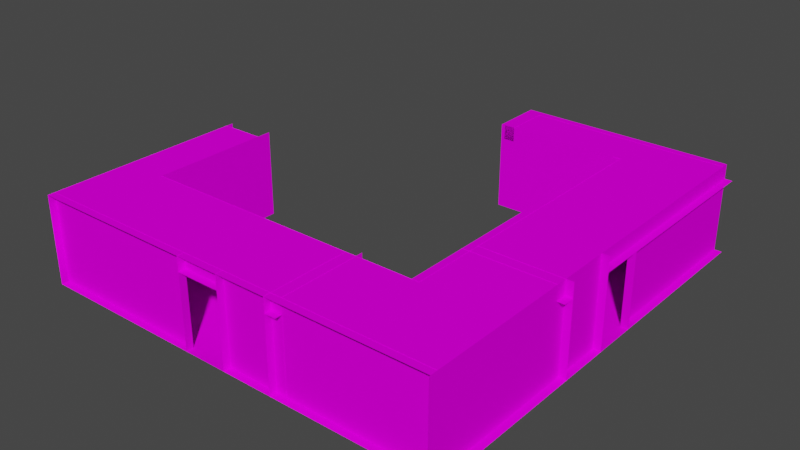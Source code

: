 # Source: room2C_LczLockroomBroken.blend  (saved by Blender 2.90.8; exported with 4.5.12 LTS)
import bpy
from mathutils import Matrix  # noqa: F401  (used for matrix-valued properties, if any)

bpy.ops.wm.read_factory_settings(use_empty=True)
scene = bpy.context.scene
scene.name = 'Scene'

# ---- collections
col_collection = bpy.data.collections.new('Collection'); scene.collection.children.link(col_collection)

# ---- images (referenced by path relative to the original .blend; pixels are not part of the script)
import os
ASSET_DIR = os.environ.get("B2B_ASSET_DIR", "")  # directory of the original .blend (textures are referenced by path, not embedded)
HERE = os.path.dirname(os.path.abspath(__file__))  # packed textures are extracted next to this script under _unpacked/

def load_image(name, relpath, width, height, colorspace="sRGB"):
    """Load a texture the original file referenced (path relative to the .blend, or extracted next to this script)."""
    p = next((c for c in (os.path.join(HERE, relpath), os.path.join(ASSET_DIR, relpath)) if relpath and os.path.exists(c)), "")
    if p:
        img = bpy.data.images.load(p, check_existing=True)
        img.name = name
    else:  # same state as the original file: an image datablock whose file is absent (Cycles renders it pink)
        img = bpy.data.images.new(name, width, height)
        img.source = "FILE"
        img.filepath = "//" + (relpath or name)
    img.colorspace_settings.name = colorspace
    return img
img_whitewall_jpg_001 = load_image('whitewall.jpg.001', 'whitewall.jpg', 1024, 1024, 'sRGB')
img_miscsigns_jpg_001 = load_image('miscsigns.jpg.001', 'miscsigns.jpg', 1024, 1024, 'sRGB')
img_concretefloor_jpg_001 = load_image('concretefloor.jpg.001', 'concretefloor.jpg', 1024, 1024, 'sRGB')
img_misc_jpg_001 = load_image('misc.jpg.001', 'misc.jpg', 1024, 1024, 'sRGB')

# ---- materials (node trees are filled in below, after node groups)
mat_drawnmesh0 = bpy.data.materials.new('drawnmesh0')
mat_drawnmesh0.use_transparent_shadow = False
mat_drawnmesh0.diffuse_color = (0.7529, 0.7529, 0.7529, 1.0)
mat_drawnmesh0.roughness = 0.7892
mat_drawnmesh0.specular_intensity = 0.0
mat_drawnmesh1 = bpy.data.materials.new('drawnmesh1')
mat_drawnmesh1.use_transparent_shadow = False
mat_drawnmesh1.diffuse_color = (0.7529, 0.7529, 0.7529, 1.0)
mat_drawnmesh1.roughness = 0.7892
mat_drawnmesh1.specular_intensity = 0.0
mat_drawnmesh2 = bpy.data.materials.new('drawnmesh2')
mat_drawnmesh2.use_transparent_shadow = False
mat_drawnmesh2.diffuse_color = (0.7529, 0.7529, 0.7529, 1.0)
mat_drawnmesh2.roughness = 0.7892
mat_drawnmesh2.specular_intensity = 0.0
mat_drawnmesh3 = bpy.data.materials.new('drawnmesh3')
mat_drawnmesh3.use_transparent_shadow = False
mat_drawnmesh3.diffuse_color = (0.7529, 0.7529, 0.7529, 1.0)
mat_drawnmesh3.roughness = 0.7892
mat_drawnmesh3.specular_intensity = 0.0
mat_drawnmesh4 = bpy.data.materials.new('drawnmesh4')
mat_drawnmesh4.use_transparent_shadow = False
mat_drawnmesh4.diffuse_color = (0.7529, 0.7529, 0.7529, 1.0)
mat_drawnmesh4.roughness = 0.7892
mat_drawnmesh4.specular_intensity = 0.0
mat_drawnmesh5 = bpy.data.materials.new('drawnmesh5')
mat_drawnmesh5.use_transparent_shadow = False
mat_drawnmesh5.diffuse_color = (0.7529, 0.7529, 0.7529, 1.0)
mat_drawnmesh5.roughness = 0.7892
mat_drawnmesh5.specular_intensity = 0.0

# ---- material node trees
mat_drawnmesh0.use_nodes = True; mat_drawnmesh0.node_tree.nodes.clear()
_N = mat_drawnmesh0.node_tree.nodes; _L = mat_drawnmesh0.node_tree.links
n0 = _N.new('ShaderNodeBsdfPrincipled'); n0.name = 'Principled BSDF'; n0.location = (10, 300)
n0.distribution = 'GGX'
n0.subsurface_method = 'BURLEY'
n0.inputs[2].default_value = 0.7892
n0.inputs[3].default_value = 1.45
n0.inputs[13].default_value = 0.0
n0.inputs[27].default_value = (0.0, 0.0, 0.0, 1.0)
n0.inputs[28].default_value = 1.0
n1 = _N.new('ShaderNodeOutputMaterial'); n1.name = 'Material Output'; n1.location = (300, 300)
n2 = _N.new('ShaderNodeTexImage'); n2.name = 'Image Texture'; n2.location = (-300, 600)
n2.image = img_whitewall_jpg_001
_L.new(n0.outputs[0], n1.inputs[0])
_L.new(n2.outputs[0], n0.inputs[0])
n1.is_active_output = True
mat_drawnmesh1.use_nodes = True; mat_drawnmesh1.node_tree.nodes.clear()
_N = mat_drawnmesh1.node_tree.nodes; _L = mat_drawnmesh1.node_tree.links
n0 = _N.new('ShaderNodeBsdfPrincipled'); n0.name = 'Principled BSDF'; n0.location = (10, 300)
n0.distribution = 'GGX'
n0.subsurface_method = 'BURLEY'
n0.inputs[2].default_value = 0.7892
n0.inputs[3].default_value = 1.45
n0.inputs[13].default_value = 0.0
n0.inputs[27].default_value = (0.0, 0.0, 0.0, 1.0)
n0.inputs[28].default_value = 1.0
n1 = _N.new('ShaderNodeOutputMaterial'); n1.name = 'Material Output'; n1.location = (300, 300)
n2 = _N.new('ShaderNodeTexImage'); n2.name = 'Image Texture'; n2.location = (-300, 600)
n2.image = img_miscsigns_jpg_001
_L.new(n0.outputs[0], n1.inputs[0])
_L.new(n2.outputs[0], n0.inputs[0])
n1.is_active_output = True
mat_drawnmesh2.use_nodes = True; mat_drawnmesh2.node_tree.nodes.clear()
_N = mat_drawnmesh2.node_tree.nodes; _L = mat_drawnmesh2.node_tree.links
n0 = _N.new('ShaderNodeBsdfPrincipled'); n0.name = 'Principled BSDF'; n0.location = (10, 300)
n0.distribution = 'GGX'
n0.subsurface_method = 'BURLEY'
n0.inputs[2].default_value = 0.7892
n0.inputs[3].default_value = 1.45
n0.inputs[13].default_value = 0.0
n0.inputs[27].default_value = (0.0, 0.0, 0.0, 1.0)
n0.inputs[28].default_value = 1.0
n1 = _N.new('ShaderNodeOutputMaterial'); n1.name = 'Material Output'; n1.location = (300, 300)
n2 = _N.new('ShaderNodeTexImage'); n2.name = 'Image Texture'; n2.location = (-300, 600)
n2.image = img_concretefloor_jpg_001
_L.new(n0.outputs[0], n1.inputs[0])
_L.new(n2.outputs[0], n0.inputs[0])
n1.is_active_output = True
mat_drawnmesh3.use_nodes = True; mat_drawnmesh3.node_tree.nodes.clear()
_N = mat_drawnmesh3.node_tree.nodes; _L = mat_drawnmesh3.node_tree.links
n0 = _N.new('ShaderNodeBsdfPrincipled'); n0.name = 'Principled BSDF'; n0.location = (10, 300)
n0.distribution = 'GGX'
n0.subsurface_method = 'BURLEY'
n0.inputs[2].default_value = 0.7892
n0.inputs[3].default_value = 1.45
n0.inputs[13].default_value = 0.0
n0.inputs[27].default_value = (0.0, 0.0, 0.0, 1.0)
n0.inputs[28].default_value = 1.0
n1 = _N.new('ShaderNodeOutputMaterial'); n1.name = 'Material Output'; n1.location = (300, 300)
n2 = _N.new('ShaderNodeTexImage'); n2.name = 'Image Texture'; n2.location = (-300, 600)
n2.image = img_misc_jpg_001
_L.new(n0.outputs[0], n1.inputs[0])
_L.new(n2.outputs[0], n0.inputs[0])
n1.is_active_output = True
mat_drawnmesh4.use_nodes = True; mat_drawnmesh4.node_tree.nodes.clear()
_N = mat_drawnmesh4.node_tree.nodes; _L = mat_drawnmesh4.node_tree.links
n0 = _N.new('ShaderNodeBsdfPrincipled'); n0.name = 'Principled BSDF'; n0.location = (10, 300)
n0.distribution = 'GGX'
n0.subsurface_method = 'BURLEY'
n0.inputs[2].default_value = 0.7892
n0.inputs[3].default_value = 1.45
n0.inputs[13].default_value = 0.0
n0.inputs[27].default_value = (0.0, 0.0, 0.0, 1.0)
n0.inputs[28].default_value = 1.0
n1 = _N.new('ShaderNodeOutputMaterial'); n1.name = 'Material Output'; n1.location = (300, 300)
n2 = _N.new('ShaderNodeTexImage'); n2.name = 'Image Texture'; n2.location = (-300, 600)
n2.image = img_concretefloor_jpg_001
_L.new(n0.outputs[0], n1.inputs[0])
_L.new(n2.outputs[0], n0.inputs[0])
n1.is_active_output = True
mat_drawnmesh5.use_nodes = True; mat_drawnmesh5.node_tree.nodes.clear()
_N = mat_drawnmesh5.node_tree.nodes; _L = mat_drawnmesh5.node_tree.links
n0 = _N.new('ShaderNodeBsdfPrincipled'); n0.name = 'Principled BSDF'; n0.location = (10, 300)
n0.distribution = 'GGX'
n0.subsurface_method = 'BURLEY'
n0.inputs[2].default_value = 0.7892
n0.inputs[3].default_value = 1.45
n0.inputs[13].default_value = 0.0
n0.inputs[27].default_value = (0.0, 0.0, 0.0, 1.0)
n0.inputs[28].default_value = 1.0
n1 = _N.new('ShaderNodeOutputMaterial'); n1.name = 'Material Output'; n1.location = (300, 300)
n2 = _N.new('ShaderNodeTexImage'); n2.name = 'Image Texture'; n2.location = (-300, 600)
n2.image = img_whitewall_jpg_001
_L.new(n0.outputs[0], n1.inputs[0])
_L.new(n2.outputs[0], n0.inputs[0])
n1.is_active_output = True

# ---- world
world_world = bpy.data.worlds.new('World'); scene.world = world_world
world_world.use_nodes = True; world_world.node_tree.nodes.clear()
_N = world_world.node_tree.nodes; _L = world_world.node_tree.links
n0 = _N.new('ShaderNodeOutputWorld'); n0.name = 'World Output'; n0.location = (300, 300)
n1 = _N.new('ShaderNodeBackground'); n1.name = 'Background'; n1.location = (10, 300)
n1.inputs[0].default_value = (0.05088, 0.05088, 0.05088, 1.0)
_L.new(n1.outputs[0], n0.inputs[0])
n0.is_active_output = True
world_world.color = (0.05088, 0.05088, 0.05088)
world_world.use_sun_shadow = False
world_world.sun_shadow_jitter_overblur = 0.0

# ---- meshes
me_lockroom3_opt = bpy.data.meshes.new('lockroom3_opt')
me_lockroom3_opt.from_pydata([(96.0, 320.0, 992.0), (-96.0, 320.0, 1024.0), (-96.0, 320.0, 992.0), (96.0, 320.0, 1024.0), (-96.0, 384.0, 992.0), (96.0, 384.0, 992.0), (-96.0, 0.0, 1024.0), (-96.0, 384.0, 1024.0), (-96.0, 0.0, 992.0), (-832.0, 384.0, 992.0), (-832.0, 0.0, 992.0), (992.0, 0.0, -96.0), (992.0, 320.0, -864.0), (992.0, 0.0, -864.0), (992.0, 320.0, -96.0), (1024.0, 320.0, -96.0), (1024.0, 0.0, -96.0), (992.0, 384.0, -832.0), (64.0, 0.0, -832.0), (992.0, 0.0, -832.0), (64.0, 384.0, -832.0), (-832.0, 0.0, 1024.0), (-832.0, 384.0, 96.0), (-832.0, 384.0, 1024.0), (-832.0, 0.0, 96.0), (992.0, 384.0, -864.0), (992.0, 320.0, 96.0), (992.0, 384.0, 96.0), (1024.0, 320.0, 96.0), (1024.0, 320.0, -864.0), (-640.0, 384.0, 640.0), (-640.0, 0.0, 64.0), (-640.0, 0.0, 640.0), (-640.0, 384.0, 64.0), (640.0, 0.0, 640.0), (640.0, 384.0, 640.0), (128.0, 384.0, -640.0), (80.0, 320.0, -640.0), (128.0, 320.0, -640.0), (80.0, 384.0, -640.0), (128.0, 320.0, -832.0), (80.0, 384.0, -832.0), (128.0, 384.0, -832.0), (80.0, 320.0, -832.0), (-640.0, 320.0, 128.0), (-832.0, 320.0, 80.0), (-640.0, 320.0, 80.0), (-832.0, 320.0, 128.0), (-832.0, 384.0, 128.0), (-640.0, 384.0, 128.0), (642.0, 288.0, -256.0), (640.0, 232.0, -256.0), (642.0, 232.0, -256.0), (640.0, 288.0, -256.0), (642.0, 232.0, -320.0), (640.0, 288.0, -320.0), (642.0, 288.0, -320.0), (640.0, 232.0, -320.0), (-320.0, 288.0, 642.0), (-320.0, 232.0, 640.0), (-320.0, 232.0, 642.0), (-320.0, 288.0, 640.0), (-256.0, 232.0, 642.0), (-256.0, 288.0, 640.0), (-256.0, 288.0, 642.0), (-256.0, 232.0, 640.0), (640.0, 0.0, 640.0), (640.0, 0.0, 1024.0), (-832.0, 0.0, 640.0), (720.0, 320.0, 358.0), (720.0, 320.0, 330.0), (720.0, 320.0, 326.0), (843.0, 382.9, 852.0), (819.0, 379.0, 852.0), (843.0, 379.0, 852.0), (819.0, 382.9, 852.0), (843.0, 379.0, 812.0), (819.0, 382.9, 812.0), (843.0, 382.9, 812.0), (819.0, 379.0, 812.0), (1024.0, 0.0, -864.0), (1024.0, 0.0, 1024.0), (640.0, 0.0, -864.0), (608.0, 383.0, 1024.0), (-832.0, 383.0, 640.0), (608.0, 383.0, 640.0), (-832.0, 383.0, 1024.0), (608.0, 383.0, -864.0), (992.0, 383.0, 1024.0), (992.0, 383.0, -864.0), (-640.0, 383.0, 640.0), (-832.0, 383.0, 128.0), (-640.0, 383.0, 128.0), (-640.0, 0.0, 64.0), (-640.0, 0.0, 640.0), (-832.0, 0.0, 64.0), (64.0, 0.0, -640.0), (640.0, 0.0, -640.0), (64.0, 0.0, -864.0), (64.0, 383.0, -864.0), (608.0, 383.0, -640.0), (64.0, 383.0, -640.0), (96.0, 0.0, 992.0), (96.0, 384.0, 1024.0), (96.0, 0.0, 1024.0), (990.0, 0.0, 992.0), (990.0, 384.0, 992.0), (1024.0, 0.0, 96.0), (1024.0, 384.0, 96.0), (992.0, 0.0, 96.0), (992.0, 0.0, 1030.0), (992.0, 384.0, 1030.0), (1024.0, 384.0, 320.0), (640.0, 320.0, 320.0), (640.0, 384.0, 320.0), (1024.0, 320.0, 320.0), (1024.0, 320.0, 368.0), (640.0, 320.0, 368.0), (911.5, 0.0, 320.0), (1024.0, 0.0, 320.0), (911.5, 320.0, 320.0), (911.5, 320.0, 368.0), (911.5, 0.0, 368.0), (719.5, 0.0, 320.0), (640.0, 0.0, 320.0), (719.5, 320.0, 320.0), (719.5, 0.0, 368.0), (719.5, 320.0, 368.0), (607.0, 384.0, 368.0), (991.0, 320.0, 368.0), (991.0, 384.0, 368.0), (607.0, 320.0, 368.0), (607.0, 320.0, 320.0), (991.0, 320.0, 320.0), (607.0, 320.0, 368.0), (607.0, 0.0, 368.0), (991.0, 320.0, 368.0), (991.0, 0.0, 368.0), (320.0, 320.0, 1024.0), (320.0, 384.0, 640.0), (320.0, 320.0, 640.0), (320.0, 384.0, 1024.0), (368.0, 320.0, 1024.0), (368.0, 320.0, 640.0), (320.0, 0.0, 640.0), (320.0, 320.0, 720.5), (320.0, 0.0, 720.5), (368.0, 320.0, 720.5), (368.0, 0.0, 720.5), (320.0, 320.0, 912.5), (320.0, 0.0, 1024.0), (320.0, 0.0, 912.5), (368.0, 0.0, 912.5), (368.0, 320.0, 912.5), (368.0, 320.0, 609.0), (368.0, 384.0, 993.0), (368.0, 320.0, 993.0), (368.0, 384.0, 609.0), (320.0, 320.0, 609.0), (320.0, 320.0, 993.0), (368.0, 0.0, 993.0), (368.0, 320.0, 993.0), (368.0, 0.0, 609.0), (368.0, 320.0, 609.0), (64.0, 384.0, -640.0), (640.0, 384.0, -640.0), (640.0, 384.0, 640.0)], [(70, 71)], [(0, 1, 2), (3, 1, 0), (0, 4, 5), (2, 4, 0), (6, 4, 7), (8, 4, 6), (8, 9, 4), (10, 9, 8), (11, 12, 13), (14, 12, 11), (11, 15, 14), (16, 15, 11), (17, 18, 19), (20, 18, 17), (21, 22, 23), (24, 22, 21), (25, 26, 27), (12, 26, 25), (12, 28, 26), (29, 28, 12), (30, 31, 32), (33, 31, 30), (30, 34, 35), (32, 34, 30), (36, 37, 38), (39, 37, 36), (40, 41, 42), (43, 41, 40), (40, 37, 43), (38, 37, 40), (41, 36, 42), (39, 36, 41), (41, 37, 39), (43, 37, 41), (36, 40, 42), (38, 40, 36), (44, 45, 46), (47, 45, 44), (48, 44, 49), (47, 44, 48), (50, 51, 52), (53, 51, 50), (54, 55, 56), (57, 55, 54), (54, 51, 57), (52, 51, 54), (55, 50, 56), (53, 50, 55), (55, 51, 53), (57, 51, 55), (50, 54, 56), (52, 54, 50), (58, 59, 60), (61, 59, 58), (62, 63, 64), (65, 63, 62), (62, 59, 65), (60, 59, 62), (63, 58, 64), (61, 58, 63), (63, 59, 61), (65, 59, 63), (58, 62, 64), (60, 62, 58), (66, 21, 67), (68, 21, 66), (72, 73, 74), (75, 73, 72), (76, 77, 78), (79, 77, 76), (76, 73, 79), (74, 73, 76), (77, 72, 78), (75, 72, 77), (77, 73, 75), (79, 73, 77), (72, 76, 78), (74, 76, 72), (80, 67, 81), (82, 67, 80), (83, 84, 85), (86, 84, 83), (87, 88, 83), (89, 88, 87), (90, 91, 92), (84, 91, 90), (93, 68, 94), (95, 68, 93), (82, 96, 97), (98, 96, 82), (99, 100, 101), (87, 100, 99), (102, 103, 5), (104, 103, 102), (105, 5, 106), (102, 5, 105), (107, 27, 108), (109, 27, 107), (27, 110, 111), (109, 110, 27), (112, 113, 114), (115, 113, 112), (113, 116, 117), (115, 116, 113), (118, 115, 119), (120, 115, 118), (118, 121, 120), (113, 123, 124), (125, 123, 113), (128, 129, 130), (131, 129, 128), (129, 132, 133), (131, 132, 129), (126, 134, 135), (127, 134, 126), (126, 125, 127), (123, 125, 126), (136, 122, 137), (121, 122, 136), (122, 121, 118), (138, 139, 140), (141, 139, 138), (140, 142, 138), (143, 142, 140), (144, 145, 140), (146, 145, 144), (146, 147, 145), (148, 147, 146), (149, 150, 138), (151, 150, 149), (152, 149, 153), (154, 155, 156), (157, 155, 154), (156, 158, 154), (159, 158, 156), (160, 153, 161), (152, 153, 160), (151, 149, 152), (147, 162, 163), (148, 162, 147), (97, 164, 165), (96, 164, 97), (166, 97, 165), (66, 97, 166)])
me_lockroom3_opt.polygons.foreach_set('use_smooth', [True] * 144)
me_lockroom3_opt.polygons.foreach_set('material_index', [0, 0, 0, 0, 0, 0, 0, 0, 0, 0, 0, 0, 0, 0, 0, 0, 0, 0, 0, 0, 0, 0, 0, 0, 0, 0, 0, 0, 0, 0, 0, 0, 0, 0, 0, 0, 0, 0, 0, 0, 1, 1, 1, 1, 1, 1, 1, 1, 1, 1, 1, 1, 1, 1, 1, 1, 1, 1, 1, 1, 1, 1, 1, 1, 2, 2, 3, 3, 3, 3, 3, 3, 3, 3, 3, 3, 3, 3, 4, 4, 4, 4, 4, 4, 4, 4, 4, 4, 4, 4, 4, 4, 5, 5, 5, 5, 5, 5, 5, 5, 5, 5, 5, 5, 5, 5, 5, 5, 5, 5, 5, 5, 5, 5, 5, 5, 5, 5, 5, 5, 5, 5, 5, 5, 5, 5, 5, 5, 5, 5, 5, 5, 5, 5, 5, 5, 5, 5, 5, 5, 5, 5, 5, 5])
_k = set([(0, 2), (0, 4), (4, 8), (5, 102), (11, 12), (11, 14), (12, 26), (27, 109), (27, 110), (30, 32), (30, 34), (36, 38), (36, 39), (36, 42), (37, 38), (37, 39), (37, 43), (38, 40), (39, 41), (40, 42), (40, 43), (41, 42), (41, 43), (44, 45), (44, 47), (50, 52), (50, 53), (50, 56), (51, 52), (51, 53), (51, 57), (52, 54), (53, 55), (54, 56), (54, 57), (55, 56), (55, 57), (58, 60), (58, 61), (58, 64), (59, 60), (59, 61), (59, 65), (60, 62), (61, 63), (62, 64), (62, 65), (63, 64), (63, 65), (70, 71), (72, 74), (72, 75), (72, 78), (73, 74), (73, 75), (73, 79), (74, 76), (75, 77), (76, 78), (76, 79), (77, 78), (77, 79), (82, 96), (96, 97), (97, 165), (97, 166), (113, 115), (113, 116), (115, 118), (118, 120), (121, 122), (123, 125), (126, 127), (126, 134), (129, 131), (129, 132), (138, 140), (145, 146), (147, 148), (147, 162), (149, 150), (149, 151), (152, 153), (154, 156)])
me_lockroom3_opt.attributes.new('sharp_edge', 'BOOLEAN', 'EDGE').data.foreach_set('value', [ (min(e.vertices), max(e.vertices)) in _k for e in me_lockroom3_opt.edges])
_uv = me_lockroom3_opt.uv_layers.new(name='UVMap')
_uv.uv.foreach_set('vector', [0.2641, -2.781, -0.2641, -2.869, -0.2641, -2.781, 0.2641, -2.869, -0.2641, -2.869, 0.2641, -2.781, 0.2641, 0.828, -0.2641, 1.004, 0.2641, 1.004, -0.2641, 0.828, -0.2641, 1.004, 0.2641, 0.828, -2.817, -0.05227, -2.729, 1.004, -2.817, 1.004, -2.729, -0.05227, -2.729, 1.004, -2.817, -0.05227, -0.2641, -0.05227, -2.289, 1.004, -0.2641, 1.004, -2.289, -0.05227, -2.289, 1.004, -0.2641, -0.05227, 0.2641, -0.05227, 2.377, 0.828, 2.377, -0.05227, 0.2641, 0.828, 2.377, 0.828, 0.2641, -0.05227, 2.729, -0.05227, 2.817, 0.828, 2.729, 0.828, 2.817, -0.05227, 2.817, 0.828, 2.729, -0.05227, 2.729, 1.004, 0.1761, -0.05227, 2.729, -0.05227, 0.1761, 1.004, 0.1761, -0.05227, 2.729, 1.004, -2.817, -0.05227, -0.2641, 1.004, -2.817, 1.004, -0.2641, -0.05227, -0.2641, 1.004, -2.817, -0.05227, 2.377, 1.004, -0.2641, 0.828, -0.2641, 1.004, 2.377, 0.828, -0.2641, 0.828, 2.377, 1.004, 2.729, 2.324, 2.817, -0.3164, 2.729, -0.3164, 2.817, 2.324, 2.817, -0.3164, 2.729, 2.324, -1.761, 1.004, -0.1761, -0.05227, -1.761, -0.05227, -0.1761, 1.004, -0.1761, -0.05227, -1.761, 1.004, -1.761, 1.004, 1.761, -0.05227, 1.761, 1.004, -1.761, -0.05227, 1.761, -0.05227, -1.761, 1.004, 0.3521, 1.004, 0.2201, 0.828, 0.3521, 0.828, 0.2201, 1.004, 0.2201, 0.828, 0.3521, 1.004, 0.3521, 0.828, 0.2201, 1.004, 0.3521, 1.004, 0.2201, 0.828, 0.2201, 1.004, 0.3521, 0.828, 0.3521, 1.928, 0.2201, 1.4, 0.2201, 1.928, 0.3521, 1.4, 0.2201, 1.4, 0.3521, 1.928, 0.2201, 2.236, 0.3521, 1.708, 0.3521, 2.236, 0.2201, 1.708, 0.3521, 1.708, 0.2201, 2.236, 2.289, 1.004, 1.761, 0.828, 1.761, 1.004, 2.289, 0.828, 1.761, 0.828, 2.289, 1.004, 1.761, 1.004, 2.289, 0.828, 2.289, 1.004, 1.761, 0.828, 2.289, 0.828, 1.761, 1.004, -1.761, -0.4044, -2.289, -0.2723, -1.761, -0.2723, -2.289, -0.4044, -2.289, -0.2723, -1.761, -0.4044, -2.289, 1.004, -1.761, 0.828, -1.761, 1.004, -2.289, 0.828, -1.761, 0.828, -2.289, 1.004, 4.392, 1.484, 4.381, 1.172, 4.392, 1.172, 4.381, 1.484, 4.381, 1.172, 4.392, 1.484, 4.012, 1.172, 4.001, 1.484, 4.012, 1.484, 4.001, 1.172, 4.001, 1.484, 4.012, 1.172, 4.397, 1.708, 4.386, 1.35, 4.386, 1.708, 4.397, 1.35, 4.386, 1.35, 4.397, 1.708, 4.163, 1.663, 4.174, 1.306, 4.174, 1.663, 4.163, 1.306, 4.174, 1.306, 4.163, 1.663, 2.377, 1.484, 2.02, 1.172, 2.02, 1.484, 2.377, 1.172, 2.02, 1.172, 2.377, 1.484, 2.02, 1.484, 2.377, 1.172, 2.377, 1.484, 2.02, 1.172, 2.377, 1.172, 2.02, 1.484, -2.773, 1.484, -2.762, 1.172, -2.773, 1.172, -2.762, 1.484, -2.762, 1.172, -2.773, 1.484, -3.153, 1.172, -3.142, 1.484, -3.153, 1.484, -3.142, 1.172, -3.142, 1.484, -3.153, 1.172, -0.6138, -0.4464, -0.971, -0.4353, -0.6138, -0.4353, -0.971, -0.4464, -0.971, -0.4353, -0.6138, -0.4464, -0.8371, -0.4799, -1.194, -0.4911, -0.8371, -0.4911, -1.194, -0.4799, -1.194, -0.4911, -0.8371, -0.4799, 2.377, 1.484, 2.02, 1.172, 2.02, 1.484, 2.377, 1.172, 2.02, 1.172, 2.377, 1.484, 2.02, 1.484, 2.377, 1.172, 2.377, 1.484, 2.02, 1.172, 2.377, 1.172, 2.02, 1.484, 2.5, -2.5, -3.25, -4.0, 2.5, -4.0, -3.25, -2.5, -3.25, -4.0, 2.5, -2.5, -7.237, -0.3386, -7.351, -0.3569, -7.237, -0.3569, -7.351, -0.3386, -7.351, -0.3569, -7.237, -0.3386, -7.08, -0.3521, -7.194, -0.3339, -7.08, -0.3339, -7.194, -0.3521, -7.194, -0.3339, -7.08, -0.3521, -1.148, -0.2525, -1.339, -0.1381, -1.148, -0.1381, -1.339, -0.2525, -1.339, -0.1381, -1.148, -0.2525, -6.64, 1.267, -6.526, 1.077, -6.526, 1.267, -6.64, 1.077, -6.526, 1.077, -6.64, 1.267, -1.597, -1.94, -1.787, -1.958, -1.787, -1.94, -1.597, -1.958, -1.787, -1.958, -1.597, -1.94, -1.787, -1.94, -1.597, -1.958, -1.597, -1.94, -1.787, -1.958, -1.597, -1.958, -1.787, -1.94, 4.0, 3.375, 2.5, -4.0, 4.0, -4.0, 2.5, 3.375, 2.5, -4.0, 4.0, 3.375, 2.25, -2.5, -3.375, -4.0, 2.25, -4.0, -3.375, -2.5, -3.375, -4.0, 2.25, -2.5, 4.0, 3.375, 2.5, -4.0, 4.0, -4.0, 2.5, 3.375, 2.5, -4.0, 4.0, 3.375, -2.625, -2.5, -3.375, -4.5, -2.625, -4.5, -3.375, -2.5, -3.375, -4.5, -2.625, -2.5, -2.5, -1.75, -3.25, -4.0, -2.5, -4.0, -3.25, -1.75, -3.25, -4.0, -2.5, -1.75, 4.0, 3.375, 1.75, 2.5, 4.0, 2.5, 1.75, 3.375, 1.75, 2.5, 4.0, 3.375, 4.625, 3.375, 2.5, 2.5, 4.625, 2.5, 2.5, 3.375, 2.5, 2.5, 4.625, 3.375, -2.729, -0.05227, -2.817, 1.004, -2.729, 1.004, -2.817, -0.05227, -2.817, 1.004, -2.729, -0.05227, 2.723, -0.05227, 0.2641, 1.004, 2.723, 1.004, 0.2641, -0.05227, 0.2641, 1.004, 2.723, -0.05227, 2.817, -0.05227, 2.729, 1.004, 2.817, 1.004, 2.729, -0.05227, 2.729, 1.004, 2.817, -0.05227, -0.2641, 1.004, -2.833, -0.05227, -2.833, 1.004, -0.2641, -0.05227, -2.833, -0.05227, -0.2641, 1.004, 2.817, 1.004, 1.761, 0.828, 1.761, 1.004, 2.817, 0.828, 1.761, 0.828, 2.817, 1.004, 1.761, -0.9325, 2.817, -1.065, 1.761, -1.065, 2.817, -0.9325, 2.817, -1.065, 1.761, -0.9325, 2.507, -0.05227, 2.817, 0.828, 2.817, -0.05227, 2.507, 0.828, 2.817, 0.828, 2.507, -0.05227, -0.8803, -0.05227, -1.012, 0.828, -0.8803, 0.828, 1.761, 0.828, 1.979, -0.05227, 1.761, -0.05227, 1.979, 0.828, 1.979, -0.05227, 1.761, 0.828, 1.67, 1.004, 2.726, 0.828, 2.726, 1.004, 1.67, 0.828, 2.726, 0.828, 1.67, 1.004, 2.726, -1.065, 1.67, -0.9325, 2.726, -0.9325, 1.67, -1.065, 1.67, -0.9325, 2.726, -1.065, 1.979, -0.05227, 1.67, 0.828, 1.67, -0.05227, 1.979, 0.828, 1.67, 0.828, 1.979, -0.05227, -1.012, -0.05227, -0.8803, 0.828, -1.012, 0.828, -0.8803, -0.05227, -0.8803, 0.828, -1.012, -0.05227, 2.726, 0.828, 2.507, -0.05227, 2.726, -0.05227, 2.507, 0.828, 2.507, -0.05227, 2.726, 0.828, -1.012, -0.05227, -1.012, 0.828, -0.8803, -0.05227, -2.817, 0.828, -1.761, 1.004, -1.761, 0.828, -2.817, 1.004, -1.761, 1.004, -2.817, 0.828, -1.761, -0.9325, -2.817, -1.065, -2.817, -0.9325, -1.761, -1.065, -2.817, -1.065, -1.761, -0.9325, -1.761, -0.05227, -1.982, 0.828, -1.761, 0.828, -1.982, -0.05227, -1.982, 0.828, -1.761, -0.05227, 0.8803, -0.05227, 1.012, 0.828, 0.8803, 0.828, 1.012, -0.05227, 1.012, 0.828, 0.8803, -0.05227, -2.51, 0.828, -2.817, -0.05227, -2.817, 0.828, -2.51, -0.05227, -2.817, -0.05227, -2.51, 0.828, 1.012, -0.05227, 0.8803, 0.828, 1.012, 0.828, -1.675, 0.828, -2.732, 1.004, -2.732, 0.828, -1.675, 1.004, -2.732, 1.004, -1.675, 0.828, 1.012, -2.784, 0.8803, -1.728, 1.012, -1.728, 0.8803, -2.784, 0.8803, -1.728, 1.012, -2.784, -2.732, -0.05227, -2.51, 0.828, -2.732, 0.828, -2.51, -0.05227, -2.51, 0.828, -2.732, -0.05227, 0.8803, -0.05227, 0.8803, 0.828, 1.012, -0.05227, -1.982, 0.828, -1.675, -0.05227, -1.675, 0.828, -1.982, -0.05227, -1.675, -0.05227, -1.982, 0.828, 1.673, -0.05227, 0.08803, 1.004, 1.673, 1.004, 0.08803, -0.05227, 0.08803, 1.004, 1.673, -0.05227, -1.761, 1.004, 1.761, -0.05227, 1.761, 1.004, -1.761, -0.05227, 1.761, -0.05227, -1.761, 1.004])
me_lockroom3_opt.materials.append(mat_drawnmesh0)
me_lockroom3_opt.materials.append(mat_drawnmesh1)
me_lockroom3_opt.materials.append(mat_drawnmesh2)
me_lockroom3_opt.materials.append(mat_drawnmesh3)
me_lockroom3_opt.materials.append(mat_drawnmesh4)
me_lockroom3_opt.materials.append(mat_drawnmesh5)
me_lockroom3_opt.use_remesh_fix_poles = True
me_lockroom3_opt.use_remesh_preserve_attributes = False
me_lockroom3_opt.use_mirror_vertex_groups = False
me_lockroom3_opt.update()
me_lockroom3_opt.normals_split_custom_set([tuple(v) for v in zip(*[iter([0.0, -1.0, 0.0, 0.0, -1.0, 0.0, 0.0, -1.0, 0.0, 0.0, -1.0, 0.0, 0.0, -1.0, 0.0, 0.0, -1.0, 0.0, 0.0, 0.0, -1.0, 0.0, 0.0, -1.0, 0.0, 0.0, -1.0, 0.0, 0.0, -1.0, 0.0, 0.0, -1.0, 0.0, 0.0, -1.0, 1.0, 0.0, 0.0, 1.0, 0.0, 0.0, 1.0, 0.0, 0.0, 1.0, 0.0, 0.0, 1.0, 0.0, 0.0, 1.0, 0.0, 0.0, 0.0, 0.0, -1.0, 0.0, 0.0, -1.0, 0.0, 0.0, -1.0, 0.0, 0.0, -1.0, 0.0, 0.0, -1.0, 0.0, 0.0, -1.0, -1.0, 0.0, 0.0, -1.0, 0.0, 0.0, -1.0, 0.0, 0.0, -1.0, 0.0, 0.0, -1.0, 0.0, 0.0, -1.0, 0.0, 0.0, 0.0, 0.0, 1.0, 0.0, 0.0, 1.0, 0.0, 0.0, 1.0, 0.0, 0.0, 1.0, 0.0, 0.0, 1.0, 0.0, 0.0, 1.0, 0.0, 0.0, 1.0, 0.0, 0.0, 1.0, 0.0, 0.0, 1.0, 0.0, 0.0, 1.0, 0.0, 0.0, 1.0, 0.0, 0.0, 1.0, 1.0, 0.0, 0.0, 1.0, 0.0, 0.0, 1.0, 0.0, 0.0, 1.0, 0.0, 0.0, 1.0, 0.0, 0.0, 1.0, 0.0, 0.0, -1.0, 0.0, 0.0, -1.0, 0.0, 0.0, -1.0, 0.0, 0.0, -1.0, 0.0, 0.0, -1.0, 0.0, 0.0, -1.0, 0.0, 0.0, 0.0, -1.0, 0.0, 0.0, -1.0, 0.0, 0.0, -1.0, 0.0, 0.0, -1.0, 0.0, 0.0, -1.0, 0.0, 0.0, -1.0, 0.0, -1.0, 0.0, 0.0, -1.0, 0.0, 0.0, -1.0, 0.0, 0.0, -1.0, 0.0, 0.0, -1.0, 0.0, 0.0, -1.0, 0.0, 0.0, 0.0, 0.0, 1.0, 0.0, 0.0, 1.0, 0.0, 0.0, 1.0, 0.0, 0.0, 1.0, 0.0, 0.0, 1.0, 0.0, 0.0, 1.0, 0.0, 0.0, 1.0, 0.0, 0.0, 1.0, 0.0, 0.0, 1.0, 0.0, 0.0, 1.0, 0.0, 0.0, 1.0, 0.0, 0.0, 1.0, 0.0, 0.0, -1.0, 0.0, 0.0, -1.0, 0.0, 0.0, -1.0, 0.0, 0.0, -1.0, 0.0, 0.0, -1.0, 0.0, 0.0, -1.0, 0.0, -1.0, 0.0, 0.0, -1.0, 0.0, 0.0, -1.0, 0.0, 0.0, -1.0, 0.0, 0.0, -1.0, 0.0, 0.0, -1.0, 0.0, 0.0, 1.0, 0.0, 0.0, 1.0, 0.0, 0.0, 1.0, 0.0, 0.0, 1.0, 0.0, 0.0, 1.0, 0.0, 0.0, 1.0, 0.0, -1.0, 0.0, 0.0, -1.0, 0.0, 0.0, -1.0, 0.0, 0.0, -1.0, 0.0, 0.0, -1.0, 0.0, 0.0, -1.0, 0.0, 0.0, 1.0, 0.0, 0.0, 1.0, 0.0, 0.0, 1.0, 0.0, 0.0, 1.0, 0.0, 0.0, 1.0, 0.0, 0.0, 1.0, 0.0, 0.0, 0.0, -1.0, 0.0, 0.0, -1.0, 0.0, 0.0, -1.0, 0.0, 0.0, -1.0, 0.0, 0.0, -1.0, 0.0, 0.0, -1.0, 0.0, 0.0, 0.0, 1.0, 0.0, 0.0, 1.0, 0.0, 0.0, 1.0, 0.0, 0.0, 1.0, 0.0, 0.0, 1.0, 0.0, 0.0, 1.0, 0.0, 0.0, 1.0, 0.0, 0.0, 1.0, 0.0, 0.0, 1.0, 0.0, 0.0, 1.0, 0.0, 0.0, 1.0, 0.0, 0.0, 1.0, 0.0, 0.0, -1.0, 0.0, 0.0, -1.0, 0.0, 0.0, -1.0, 0.0, 0.0, -1.0, 0.0, 0.0, -1.0, 0.0, 0.0, -1.0, 0.0, -1.0, 0.0, 0.0, -1.0, 0.0, 0.0, -1.0, 0.0, 0.0, -1.0, 0.0, 0.0, -1.0, 0.0, 0.0, -1.0, 0.0, 0.0, 1.0, 0.0, 0.0, 1.0, 0.0, 0.0, 1.0, 0.0, 0.0, 1.0, 0.0, 0.0, 1.0, 0.0, 0.0, 1.0, 0.0, -1.0, 0.0, 0.0, -1.0, 0.0, 0.0, -1.0, 0.0, 0.0, -1.0, 0.0, 0.0, -1.0, 0.0, 0.0, -1.0, 0.0, 0.0, 1.0, 0.0, 0.0, 1.0, 0.0, 0.0, 1.0, 0.0, 0.0, 1.0, 0.0, 0.0, 1.0, 0.0, 0.0, 1.0, 0.0, 0.0, -1.0, 0.0, 0.0, -1.0, 0.0, 0.0, -1.0, 0.0, 0.0, -1.0, 0.0, 0.0, -1.0, 0.0, 0.0, -1.0, 0.0, 0.0, 1.0, 0.0, 0.0, 1.0, 0.0, 0.0, 1.0, 0.0, 0.0, 1.0, 0.0, 0.0, 1.0, 0.0, 0.0, 1.0, 0.0, 0.0, 0.0, -1.0, 0.0, 0.0, -1.0, 0.0, 0.0, -1.0, 0.0, 0.0, -1.0, 0.0, 0.0, -1.0, 0.0, 0.0, -1.0, 0.0, 0.0, 1.0, 0.0, 0.0, 1.0, 0.0, 0.0, 1.0, 0.0, 0.0, 1.0, 0.0, 0.0, 1.0, 0.0, 0.0, 1.0, 0.0, 0.0, 0.0, -1.0, 0.0, 0.0, -1.0, 0.0, 0.0, -1.0, 0.0, 0.0, -1.0, 0.0, 0.0, -1.0, 0.0, 0.0, -1.0, 0.0, 0.0, 1.0, 0.0, 0.0, 1.0, 0.0, 0.0, 1.0, 0.0, 0.0, 1.0, 0.0, 0.0, 1.0, 0.0, 0.0, 1.0, 0.0, 1.0, 0.0, 0.0, 1.0, 0.0, 0.0, 1.0, 0.0, 0.0, 1.0, 0.0, 0.0, 1.0, 0.0, 0.0, 1.0, 0.0, 0.0, 0.0, 1.0, 0.0, 0.0, 1.0, 0.0, 0.0, 1.0, 0.0, 0.0, 1.0, 0.0, 0.0, 1.0, 0.0, 0.0, 1.0, 0.0, 0.0, -1.0, 0.0, 0.0, -1.0, 0.0, 0.0, -1.0, 0.0, 0.0, -1.0, 0.0, 0.0, -1.0, 0.0, 0.0, -1.0, 0.0, -1.0, 0.0, 0.0, -1.0, 0.0, 0.0, -1.0, 0.0, 0.0, -1.0, 0.0, 0.0, -1.0, 0.0, 0.0, -1.0, 0.0, 0.0, 1.0, 0.0, 0.0, 1.0, 0.0, 0.0, 1.0, 0.0, 0.0, 1.0, 0.0, 0.0, 1.0, 0.0, 0.0, 1.0, 0.0, -1.0, 0.0, 0.0, -1.0, 0.0, 0.0, -1.0, 0.0, 0.0, -1.0, 0.0, 0.0, -1.0, 0.0, 0.0, -1.0, 0.0, 0.0, 1.0, 0.0, 0.0, 1.0, 0.0, 0.0, 1.0, 0.0, 0.0, 1.0, 0.0, 0.0, 1.0, 0.0, 0.0, 1.0, 0.0, 0.0, 0.0, 1.0, 0.0, 0.0, 1.0, 0.0, 0.0, 1.0, 0.0, 0.0, 1.0, 0.0, 0.0, 1.0, 0.0, 0.0, 1.0, 0.0, 0.0, -1.0, 0.0, 0.0, -1.0, 0.0, 0.0, -1.0, 0.0, 0.0, -1.0, 0.0, 0.0, -1.0, 0.0, 0.0, -1.0, 0.0, 0.0, -1.0, 0.0, 0.0, -1.0, 0.0, 0.0, -1.0, 0.0, 0.0, -1.0, 0.0, 0.0, -1.0, 0.0, 0.0, -1.0, 0.0, 0.0, -1.0, 0.0, 0.0, -1.0, 0.0, 0.0, -1.0, 0.0, 0.0, -1.0, 0.0, 0.0, -1.0, 0.0, 0.0, -1.0, 0.0, 0.0, 1.0, 0.0, 0.0, 1.0, 0.0, 0.0, 1.0, 0.0, 0.0, 1.0, 0.0, 0.0, 1.0, 0.0, 0.0, 1.0, 0.0, 0.0, 1.0, 0.0, 0.0, 1.0, 0.0, 0.0, 1.0, 0.0, 0.0, 1.0, 0.0, 0.0, 1.0, 0.0, 0.0, 1.0, 0.0, 0.0, -1.0, 0.0, 0.0, -1.0, 0.0, 0.0, -1.0, 0.0, 0.0, -1.0, 0.0, 0.0, -1.0, 0.0, 0.0, -1.0, 0.0, -1.0, 0.0, 0.0, -1.0, 0.0, 0.0, -1.0, 0.0, 0.0, -1.0, 0.0, 0.0, -1.0, 0.0, 0.0, -1.0, 0.0, 0.0, 0.0, 0.0, -1.0, 0.0, 0.0, -1.0, 0.0, 0.0, -1.0, 0.0, 0.0, -1.0, 0.0, 0.0, -1.0, 0.0, 0.0, -1.0, 0.0, 0.0, -1.0, 0.0, 0.0, -1.0, 0.0, 0.0, -1.0, 0.0, 0.0, -1.0, 0.0, 0.0, -1.0, 0.0, 0.0, -1.0, -1.0, 0.0, 0.0, -1.0, 0.0, 0.0, -1.0, 0.0, 0.0, -1.0, 0.0, 0.0, -1.0, 0.0, 0.0, -1.0, 0.0, 0.0, 0.0, 0.0, -1.0, 0.0, 0.0, -1.0, 0.0, 0.0, -1.0, 0.0, 0.0, -1.0, 0.0, 0.0, -1.0, 0.0, 0.0, -1.0, 0.0, -1.0, 0.0, 0.0, -1.0, 0.0, 0.0, -1.0, 0.0, 0.0, -1.0, 0.0, 0.0, -1.0, 0.0, 0.0, -1.0, 0.0, 0.0, 0.0, -1.0, 0.0, 0.0, -1.0, 0.0, 0.0, -1.0, 0.0, 0.0, -1.0, 0.0, 0.0, -1.0, 0.0, 0.0, -1.0, -1.0, 0.0, 0.0, -1.0, 0.0, 0.0, -1.0, 0.0, 0.0, 0.0, 0.0, -1.0, 0.0, 0.0, -1.0, 0.0, 0.0, -1.0, 0.0, 0.0, -1.0, 0.0, 0.0, -1.0, 0.0, 0.0, -1.0, 0.0, 0.0, 1.0, 0.0, 0.0, 1.0, 0.0, 0.0, 1.0, 0.0, 0.0, 1.0, 0.0, 0.0, 1.0, 0.0, 0.0, 1.0, 0.0, -1.0, 0.0, 0.0, -1.0, 0.0, 0.0, -1.0, 0.0, 0.0, -1.0, 0.0, 0.0, -1.0, 0.0, 0.0, -1.0, 0.0, 0.0, 0.0, 1.0, 0.0, 0.0, 1.0, 0.0, 0.0, 1.0, 0.0, 0.0, 1.0, 0.0, 0.0, 1.0, 0.0, 0.0, 1.0, 1.0, 0.0, 0.0, 1.0, 0.0, 0.0, 1.0, 0.0, 0.0, 1.0, 0.0, 0.0, 1.0, 0.0, 0.0, 1.0, 0.0, 0.0, 0.0, 0.0, 1.0, 0.0, 0.0, 1.0, 0.0, 0.0, 1.0, 0.0, 0.0, 1.0, 0.0, 0.0, 1.0, 0.0, 0.0, 1.0, -1.0, 0.0, 0.0, -1.0, 0.0, 0.0, -1.0, 0.0, 0.0, -1.0, 0.0, 0.0, -1.0, 0.0, 0.0, -1.0, 0.0, 0.0, -1.0, 0.0, 0.0, -1.0, 0.0, 0.0, -1.0, 0.0, 0.0, 0.0, -1.0, 0.0, 0.0, -1.0, 0.0, 0.0, -1.0, 0.0, 0.0, -1.0, 0.0, 0.0, -1.0, 0.0, 0.0, -1.0, 0.0, -1.0, 0.0, 0.0, -1.0, 0.0, 0.0, -1.0, 0.0, 0.0, -1.0, 0.0, 0.0, -1.0, 0.0, 0.0, -1.0, 0.0, 0.0, 0.0, 0.0, 1.0, 0.0, 0.0, 1.0, 0.0, 0.0, 1.0, 0.0, 0.0, 1.0, 0.0, 0.0, 1.0, 0.0, 0.0, 1.0, -1.0, 0.0, 0.0, -1.0, 0.0, 0.0, -1.0, 0.0, 0.0, -1.0, 0.0, 0.0, -1.0, 0.0, 0.0, -1.0, 0.0, 0.0, 0.0, 0.0, -1.0, 0.0, 0.0, -1.0, 0.0, 0.0, -1.0, 1.0, 0.0, 0.0, 1.0, 0.0, 0.0, 1.0, 0.0, 0.0, 1.0, 0.0, 0.0, 1.0, 0.0, 0.0, 1.0, 0.0, 0.0, 0.0, -1.0, 0.0, 0.0, -1.0, 0.0, 0.0, -1.0, 0.0, 0.0, -1.0, 0.0, 0.0, -1.0, 0.0, 0.0, -1.0, 0.0, 1.0, 0.0, 0.0, 1.0, 0.0, 0.0, 1.0, 0.0, 0.0, 1.0, 0.0, 0.0, 1.0, 0.0, 0.0, 1.0, 0.0, 0.0, 0.0, 0.0, -1.0, 0.0, 0.0, -1.0, 0.0, 0.0, -1.0, 1.0, 0.0, 0.0, 1.0, 0.0, 0.0, 1.0, 0.0, 0.0, 1.0, 0.0, 0.0, 1.0, 0.0, 0.0, 1.0, 0.0, 0.0, 0.0, 0.0, -1.0, 0.0, 0.0, -1.0, 0.0, 0.0, -1.0, 0.0, 0.0, -1.0, 0.0, 0.0, -1.0, 0.0, 0.0, -1.0, 1.0, 0.0, 0.0, 1.0, 0.0, 0.0, 1.0, 0.0, 0.0, 1.0, 0.0, 0.0, 1.0, 0.0, 0.0, 1.0, 0.0, 0.0])] * 3)])

# ---- objects
ob_lockroom3_opt = bpy.data.objects.new('lockroom3_opt', me_lockroom3_opt)

# ---- transforms, parenting, visibility, modifiers, constraints
ob_lockroom3_opt.location = (0.0, 0.0, 0.0)
ob_lockroom3_opt.rotation_euler = (1.571, -0.0, 0.0)
ob_lockroom3_opt.scale = (0.01, 0.01, 0.01)
ob_lockroom3_opt.lineart.crease_threshold = 0.0

# ---- collection membership
col_collection.objects.link(ob_lockroom3_opt)

# ---- scene / render settings (as saved in the file)
scene.frame_start = 1; scene.frame_end = 250; scene.frame_set(1)
scene.render.engine = 'BLENDER_EEVEE_NEXT'
scene.cycles.use_denoising = False
scene.cycles.samples = 128
scene.cycles.sampling_pattern = 'TABULATED_SOBOL'
scene.cycles.use_adaptive_sampling = False
scene.cycles.use_light_tree = False
scene.view_settings.view_transform = 'Filmic'
bpy.context.view_layer.update()

# ---- added for rendering (the .blend has no active camera and no usable light): camera, sun
cam_auto = bpy.data.cameras.new('AutoCamera')
cam_auto.lens = 50.0
cam_auto.sensor_width = 36.0
cam_auto.clip_end = 1000.0
ob_auto_camera = bpy.data.objects.new('AutoCamera', cam_auto)
scene.collection.objects.link(ob_auto_camera)
ob_auto_camera.location = (25.7509, -30.5791, 21.7527)
ob_auto_camera.rotation_euler = (1.09748, -7.21219e-08, 0.694738)
scene.camera = ob_auto_camera
light_auto_sun = bpy.data.lights.new('AutoSun', 'SUN')
light_auto_sun.energy = 3.0
light_auto_sun.angle = 0.0523599
ob_auto_sun = bpy.data.objects.new('AutoSun', light_auto_sun)
scene.collection.objects.link(ob_auto_sun)
ob_auto_sun.rotation_euler = (0.872665, 0.174533, 0.523599)
bpy.context.view_layer.update()
